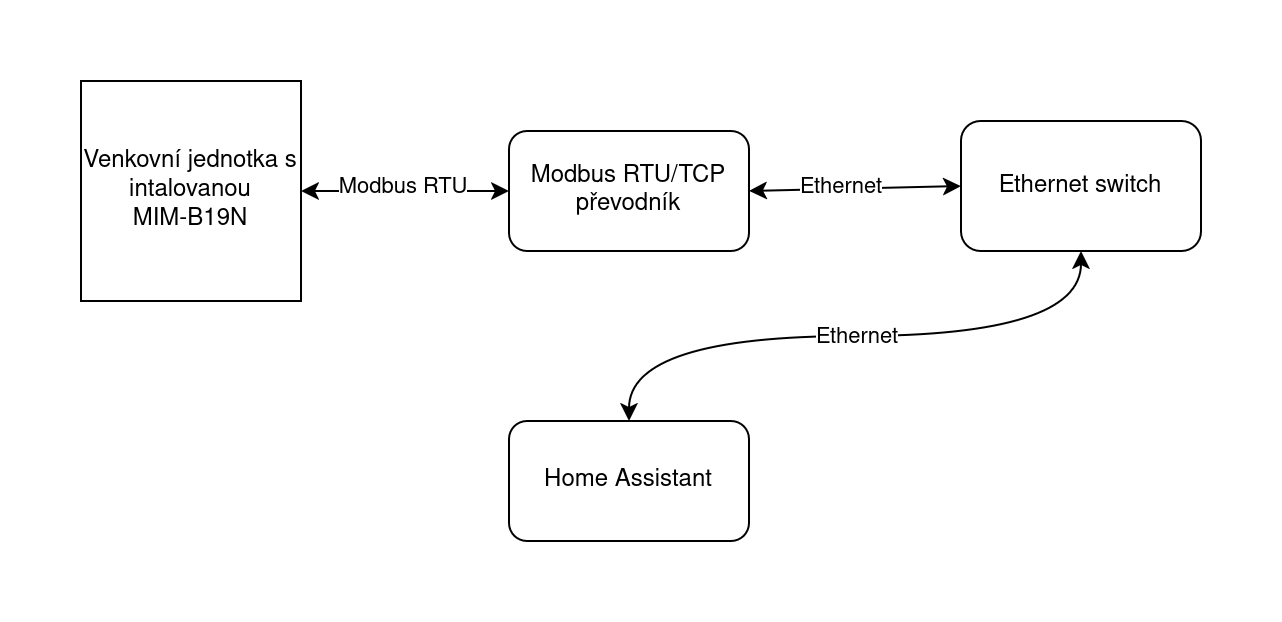

The diagram above was exported from draw.io. Its source (the exported page's mxGraphModel, read from the mxfile embedded in the PNG):
<mxGraphModel dx="1159" dy="795" grid="1" gridSize="10" guides="1" tooltips="1" connect="1" arrows="1" fold="1" page="1" pageScale="1" pageWidth="827" pageHeight="1169" math="0" shadow="0">
  <root>
    <mxCell id="0" />
    <mxCell id="1" parent="0" />
    <mxCell id="Ph7C9RYvpJWTezqDVCV8-1" value="&lt;div&gt;Venkovní jednotka s intalovanou&lt;/div&gt;&lt;div&gt;MIM-B19N&lt;/div&gt;" style="whiteSpace=wrap;html=1;aspect=fixed;" vertex="1" parent="1">
      <mxGeometry x="80" y="90" width="110" height="110" as="geometry" />
    </mxCell>
    <mxCell id="Ph7C9RYvpJWTezqDVCV8-2" value="Modbus RTU/TCP převodník" style="rounded=1;whiteSpace=wrap;html=1;" vertex="1" parent="1">
      <mxGeometry x="294" y="115" width="120" height="60" as="geometry" />
    </mxCell>
    <mxCell id="Ph7C9RYvpJWTezqDVCV8-3" value="Ethernet switch" style="rounded=1;whiteSpace=wrap;html=1;" vertex="1" parent="1">
      <mxGeometry x="520" y="110" width="120" height="65" as="geometry" />
    </mxCell>
    <mxCell id="Ph7C9RYvpJWTezqDVCV8-4" value="Home Assistant" style="rounded=1;whiteSpace=wrap;html=1;" vertex="1" parent="1">
      <mxGeometry x="294" y="260" width="120" height="60" as="geometry" />
    </mxCell>
    <mxCell id="Ph7C9RYvpJWTezqDVCV8-5" value="" style="endArrow=classic;startArrow=classic;html=1;rounded=0;entryX=0;entryY=0.5;entryDx=0;entryDy=0;exitX=1;exitY=0.5;exitDx=0;exitDy=0;" edge="1" parent="1" source="Ph7C9RYvpJWTezqDVCV8-1" target="Ph7C9RYvpJWTezqDVCV8-2">
      <mxGeometry width="50" height="50" relative="1" as="geometry">
        <mxPoint x="390" y="440" as="sourcePoint" />
        <mxPoint x="440" y="390" as="targetPoint" />
      </mxGeometry>
    </mxCell>
    <mxCell id="Ph7C9RYvpJWTezqDVCV8-9" value="Modbus RTU" style="edgeLabel;html=1;align=center;verticalAlign=middle;resizable=0;points=[];" vertex="1" connectable="0" parent="Ph7C9RYvpJWTezqDVCV8-5">
      <mxGeometry x="-0.0385" y="3" relative="1" as="geometry">
        <mxPoint as="offset" />
      </mxGeometry>
    </mxCell>
    <mxCell id="Ph7C9RYvpJWTezqDVCV8-6" value="" style="endArrow=classic;startArrow=classic;html=1;rounded=0;entryX=0;entryY=0.5;entryDx=0;entryDy=0;exitX=1;exitY=0.5;exitDx=0;exitDy=0;" edge="1" parent="1" source="Ph7C9RYvpJWTezqDVCV8-2" target="Ph7C9RYvpJWTezqDVCV8-3">
      <mxGeometry width="50" height="50" relative="1" as="geometry">
        <mxPoint x="420" y="140" as="sourcePoint" />
        <mxPoint x="504" y="140" as="targetPoint" />
      </mxGeometry>
    </mxCell>
    <mxCell id="Ph7C9RYvpJWTezqDVCV8-10" value="Ethernet" style="edgeLabel;html=1;align=center;verticalAlign=middle;resizable=0;points=[];" vertex="1" connectable="0" parent="Ph7C9RYvpJWTezqDVCV8-6">
      <mxGeometry x="-0.1316" y="1" relative="1" as="geometry">
        <mxPoint as="offset" />
      </mxGeometry>
    </mxCell>
    <mxCell id="Ph7C9RYvpJWTezqDVCV8-12" value="Ethernet" style="endArrow=classic;startArrow=classic;html=1;rounded=0;entryX=0.5;entryY=1;entryDx=0;entryDy=0;exitX=0.5;exitY=0;exitDx=0;exitDy=0;edgeStyle=orthogonalEdgeStyle;curved=1;" edge="1" parent="1" source="Ph7C9RYvpJWTezqDVCV8-4" target="Ph7C9RYvpJWTezqDVCV8-3">
      <mxGeometry width="50" height="50" relative="1" as="geometry">
        <mxPoint x="390" y="140" as="sourcePoint" />
        <mxPoint x="440" y="90" as="targetPoint" />
      </mxGeometry>
    </mxCell>
  </root>
</mxGraphModel>